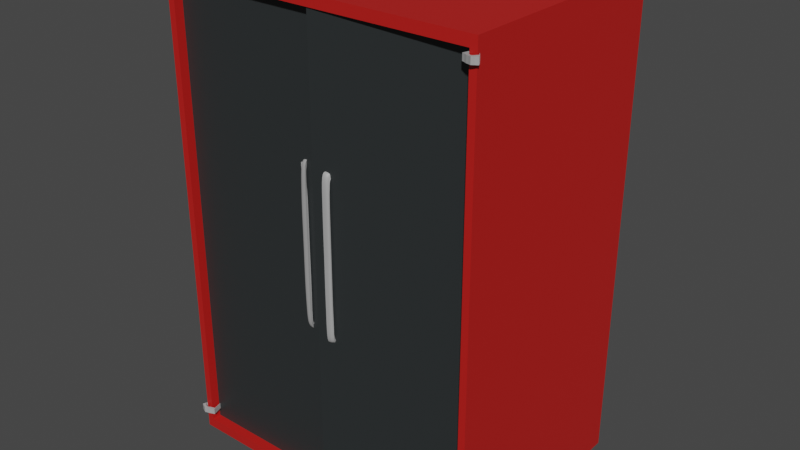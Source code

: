 # Source: Tool_Wall_Cabinet.blend  (saved by Blender 3.1.7; exported with 4.5.12 LTS)
import bpy
from mathutils import Matrix  # noqa: F401  (used for matrix-valued properties, if any)

bpy.ops.wm.read_factory_settings(use_empty=True)
scene = bpy.context.scene
scene.name = 'Scene'

# ---- collections
col_collection = bpy.data.collections.new('Collection'); scene.collection.children.link(col_collection)

# ---- materials (node trees are filled in below, after node groups)
mat_material_004 = bpy.data.materials.new('Material.004')
mat_material_004.use_transparent_shadow = False
mat_material_006 = bpy.data.materials.new('Material.006')
mat_material_006.use_transparent_shadow = False
mat_material_005 = bpy.data.materials.new('Material.005')
mat_material_005.use_transparent_shadow = False

# ---- material node trees
mat_material_004.use_nodes = True; mat_material_004.node_tree.nodes.clear()
_N = mat_material_004.node_tree.nodes; _L = mat_material_004.node_tree.links
n0 = _N.new('ShaderNodeBsdfPrincipled'); n0.name = 'Principled BSDF'; n0.location = (10, 300)
n0.distribution = 'GGX'
n0.subsurface_method = 'RANDOM_WALK_SKIN'
n0.inputs[0].default_value = (0.5149, 0.01161, 0.009134, 1.0)
n0.inputs[3].default_value = 1.45
n0.inputs[27].default_value = (0.0, 0.0, 0.0, 1.0)
n0.inputs[28].default_value = 1.0
n1 = _N.new('ShaderNodeOutputMaterial'); n1.name = 'Material Output'; n1.location = (300, 300)
_L.new(n0.outputs[0], n1.inputs[0])
n1.is_active_output = True
mat_material_006.use_nodes = True; mat_material_006.node_tree.nodes.clear()
_N = mat_material_006.node_tree.nodes; _L = mat_material_006.node_tree.links
n0 = _N.new('ShaderNodeBsdfPrincipled'); n0.name = 'Principled BSDF'; n0.location = (10, 300)
n0.distribution = 'GGX'
n0.subsurface_method = 'RANDOM_WALK_SKIN'
n0.inputs[0].default_value = (0.02416, 0.02843, 0.02956, 1.0)
n0.inputs[3].default_value = 1.45
n0.inputs[27].default_value = (0.0, 0.0, 0.0, 1.0)
n0.inputs[28].default_value = 1.0
n1 = _N.new('ShaderNodeOutputMaterial'); n1.name = 'Material Output'; n1.location = (300, 300)
_L.new(n0.outputs[0], n1.inputs[0])
n1.is_active_output = True
mat_material_005.use_nodes = True; mat_material_005.node_tree.nodes.clear()
_N = mat_material_005.node_tree.nodes; _L = mat_material_005.node_tree.links
n0 = _N.new('ShaderNodeBsdfPrincipled'); n0.name = 'Principled BSDF'; n0.location = (10, 300)
n0.distribution = 'GGX'
n0.subsurface_method = 'RANDOM_WALK_SKIN'
n0.inputs[0].default_value = (0.3864, 0.3864, 0.3864, 1.0)
n0.inputs[3].default_value = 1.45
n0.inputs[27].default_value = (0.0, 0.0, 0.0, 1.0)
n0.inputs[28].default_value = 1.0
n1 = _N.new('ShaderNodeOutputMaterial'); n1.name = 'Material Output'; n1.location = (300, 300)
_L.new(n0.outputs[0], n1.inputs[0])
n1.is_active_output = True

# ---- world
world_world = bpy.data.worlds.new('World'); scene.world = world_world
world_world.use_nodes = True; world_world.node_tree.nodes.clear()
_N = world_world.node_tree.nodes; _L = world_world.node_tree.links
n0 = _N.new('ShaderNodeOutputWorld'); n0.name = 'World Output'; n0.location = (300, 300)
n1 = _N.new('ShaderNodeBackground'); n1.name = 'Background'; n1.location = (10, 300)
n1.inputs[0].default_value = (0.05088, 0.05088, 0.05088, 1.0)
_L.new(n1.outputs[0], n0.inputs[0])
n0.is_active_output = True
world_world.color = (0.05088, 0.05088, 0.05088)
world_world.use_sun_shadow = False
world_world.sun_shadow_jitter_overblur = 0.0

# ---- meshes
me_plane_001 = bpy.data.meshes.new('Plane.001')
me_plane_001.from_pydata([(-1.0, -1.0, 0.0), (1.0, -1.0, 0.0), (-1.0, 1.0, 0.0), (1.0, 1.0, 0.0), (-1.0, 1.0, 2.427), (-1.0, -1.0, 2.427), (1.0, -1.0, 2.427), (1.0, 1.0, 2.427), (1.0, -1.0, 0.0), (1.0, 1.0, 0.0), (1.0, -1.0, 2.427), (1.0, 1.0, 2.427), (-0.9574, -1.0, 0.05167), (0.9574, -1.0, 0.05167), (-0.9574, -1.0, 2.375), (0.9574, -1.0, 2.375), (-0.9574, -0.9186, 0.05167), (0.9574, -0.9186, 0.05167), (-0.9574, -0.9186, 2.375), (0.9574, -0.9186, 2.375), (0.0, -1.0, 0.0), (0.0, 1.0, 0.0), (0.0, -1.0, 2.427), (0.0, 1.0, 2.427), (0.0, -1.0, 0.05167), (0.0, -1.0, 2.375), (0.0, -0.9186, 0.05167), (0.0, -0.9186, 2.375), (1.0, 1.0, 1.7), (1.0, -1.0, 1.7), (-1.0, -1.0, 1.7), (-1.0, 1.0, 1.7), (1.0, 1.0, 1.7), (1.0, -1.0, 1.7), (0.9574, -1.0, 1.7), (-0.9574, -1.0, 1.7), (0.9574, -0.9186, 1.7), (-0.9574, -0.9186, 1.7), (0.0, 1.0, 1.7), (1.0, -1.0, 0.85), (-1.0, 1.0, 0.85), (1.0, -1.0, 0.85), (0.9574, -1.0, 0.8758), (0.9574, -0.9186, 0.8758), (1.0, 1.0, 0.85), (-1.0, -1.0, 0.85), (1.0, 1.0, 0.85), (-0.9574, -1.0, 0.8758), (-0.9574, -0.9186, 0.8758), (0.0, 1.0, 0.85), (0.1183, -0.9186, 1.7), (0.08128, -0.9186, 1.7), (0.1183, -0.9186, 0.8758), (0.08085, -0.9186, 0.8758), (0.1183, -0.9186, 1.7), (0.08128, -0.9186, 1.7), (0.1183, -0.9186, 0.8758), (0.08085, -0.9186, 0.8758), (0.1183, -0.9186, 1.7), (0.08128, -0.9186, 1.7), (0.1183, -0.9186, 0.8758), (0.08085, -0.9186, 0.8758)], [], [(20, 21, 3, 1), (22, 6, 7, 23), (28, 7, 11, 32), (31, 30, 5, 4), (38, 31, 4, 23), (29, 6, 15, 34), (33, 32, 11, 10), (7, 6, 10, 11), (1, 3, 9, 8), (39, 1, 8, 41), (34, 15, 19, 36), (22, 5, 14, 25), (20, 1, 13, 24), (45, 0, 12, 47), (24, 13, 17, 26), (47, 12, 16, 48), (25, 14, 18, 27), (15, 25, 27, 19), (12, 24, 26, 16), (0, 20, 24, 12), (6, 22, 25, 15), (28, 38, 23, 7), (5, 22, 23, 4), (0, 2, 21, 20), (44, 49, 38, 28), (14, 35, 37, 18), (5, 30, 35, 14), (42, 34, 36, 43), (6, 29, 33, 10), (41, 46, 32, 33), (39, 29, 34, 42), (49, 40, 31, 38), (40, 45, 30, 31), (44, 28, 32, 46), (3, 44, 46, 9), (2, 0, 45, 40), (21, 2, 40, 49), (1, 39, 42, 13), (8, 9, 46, 41), (13, 42, 43, 17), (3, 21, 49, 44), (35, 47, 48, 37), (30, 45, 47, 35), (29, 39, 41, 33), (52, 50, 54, 56), (53, 51, 55, 57), (56, 54, 58, 60), (57, 55, 59, 61)])
_uv = me_plane_001.uv_layers.new(name='UVMap')
_uv.uv.foreach_set('vector', [0.5, 0.0, 0.5, 1.0, 1.0, 1.0, 1.0, 0.0, 0.5, 0.0, 1.0, 0.0, 1.0, 1.0, 0.5, 1.0, 1.0, 1.0, 1.0, 1.0, 1.0, 1.0, 1.0, 1.0, 0.0, 1.0, 0.0, 0.0, 0.0, 0.0, 0.0, 1.0, 0.5, 1.0, 0.0, 1.0, 0.0, 1.0, 0.5, 1.0, 1.0, 0.0, 1.0, 0.0, 1.0, 0.0, 1.0, 0.0, 1.0, 0.0, 1.0, 1.0, 1.0, 1.0, 1.0, 0.0, 1.0, 1.0, 1.0, 0.0, 1.0, 0.0, 1.0, 1.0, 1.0, 0.0, 1.0, 1.0, 1.0, 1.0, 1.0, 0.0, 1.0, 0.0, 1.0, 0.0, 1.0, 0.0, 1.0, 0.0, 1.0, 0.0, 1.0, 0.0, 1.0, 0.0, 1.0, 0.0, 0.5, 0.0, 0.0, 0.0, 0.0, 0.0, 0.5, 0.0, 0.5, 0.0, 1.0, 0.0, 1.0, 0.0, 0.5, 0.0, 0.0, 0.0, 0.0, 0.0, 0.0, 0.0, 0.0, 0.0, 0.5, 0.0, 1.0, 0.0, 1.0, 0.0, 0.5, 0.0, 0.0, 0.0, 0.0, 0.0, 0.0, 0.0, 0.0, 0.0, 0.5, 0.0, 0.0, 0.0, 0.0, 0.0, 0.5, 0.0, 1.0, 0.0, 0.5, 0.0, 0.5, 0.0, 1.0, 0.0, 0.0, 0.0, 0.5, 0.0, 0.5, 0.0, 0.0, 0.0, 0.0, 0.0, 0.5, 0.0, 0.5, 0.0, 0.0, 0.0, 1.0, 0.0, 0.5, 0.0, 0.5, 0.0, 1.0, 0.0, 1.0, 1.0, 0.5, 1.0, 0.5, 1.0, 1.0, 1.0, 0.0, 0.0, 0.5, 0.0, 0.5, 1.0, 0.0, 1.0, 0.0, 0.0, 0.0, 1.0, 0.5, 1.0, 0.5, 0.0, 1.0, 1.0, 0.5, 1.0, 0.5, 1.0, 1.0, 1.0, 0.0, 0.0, 0.0, 0.0, 0.0, 0.0, 0.0, 0.0, 0.0, 0.0, 0.0, 0.0, 0.0, 0.0, 0.0, 0.0, 1.0, 0.0, 1.0, 0.0, 1.0, 0.0, 1.0, 0.0, 1.0, 0.0, 1.0, 0.0, 1.0, 0.0, 1.0, 0.0, 1.0, 0.0, 1.0, 1.0, 1.0, 1.0, 1.0, 0.0, 1.0, 0.0, 1.0, 0.0, 1.0, 0.0, 1.0, 0.0, 0.5, 1.0, 0.0, 1.0, 0.0, 1.0, 0.5, 1.0, 0.0, 1.0, 0.0, 0.0, 0.0, 0.0, 0.0, 1.0, 1.0, 1.0, 1.0, 1.0, 1.0, 1.0, 1.0, 1.0, 1.0, 1.0, 1.0, 1.0, 1.0, 1.0, 1.0, 1.0, 0.0, 1.0, 0.0, 0.0, 0.0, 0.0, 0.0, 1.0, 0.5, 1.0, 0.0, 1.0, 0.0, 1.0, 0.5, 1.0, 1.0, 0.0, 1.0, 0.0, 1.0, 0.0, 1.0, 0.0, 1.0, 0.0, 1.0, 1.0, 1.0, 1.0, 1.0, 0.0, 1.0, 0.0, 1.0, 0.0, 1.0, 0.0, 1.0, 0.0, 1.0, 1.0, 0.5, 1.0, 0.5, 1.0, 1.0, 1.0, 0.0, 0.0, 0.0, 0.0, 0.0, 0.0, 0.0, 0.0, 0.0, 0.0, 0.0, 0.0, 0.0, 0.0, 0.0, 0.0, 1.0, 0.0, 1.0, 0.0, 1.0, 0.0, 1.0, 0.0, 0.5618, 0.0, 0.5618, 0.0, 0.5618, 0.0, 0.5618, 0.0, 0.5422, 0.0, 0.5425, 0.0, 0.5425, 0.0, 0.5422, 0.0, 0.5618, 0.0, 0.5618, 0.0, 0.5618, 0.0, 0.5618, 0.0, 0.5422, 0.0, 0.5425, 0.0, 0.5425, 0.0, 0.5422, 0.0])
me_plane_001.materials.append(mat_material_004)
me_plane_001.use_remesh_fix_poles = True
me_plane_001.use_remesh_preserve_attributes = False
me_plane_001.update()
me_plane_003 = bpy.data.meshes.new('Plane.003')
me_plane_003.from_pydata([], [], [])
_uv = me_plane_003.uv_layers.new(name='UVMap')
_uv.uv.foreach_set('vector', [])
me_plane_003.materials.append(mat_material_006)
me_plane_003.use_remesh_fix_poles = True
me_plane_003.use_remesh_preserve_attributes = False
me_plane_003.update()
me_plane_004 = bpy.data.meshes.new('Plane.004')
me_plane_004.from_pydata([(-0.02474, 0.02227, 0.4158), (-0.06178, 0.02227, 0.4158), (-0.02474, 0.02227, -0.4083), (-0.06222, 0.02227, -0.4083), (-0.02474, -0.02489, 0.4158), (-0.06178, -0.02489, 0.4158), (-0.02474, -0.02489, -0.4083), (-0.06222, -0.02489, -0.4083), (-0.06186, -0.02467, 0.2797), (-0.06193, -0.02735, 0.1439), (-0.062, -0.02513, 0.007327), (-0.06208, -0.02735, -0.1308), (-0.06215, -0.02467, -0.2698), (-0.02474, -0.02467, -0.2698), (-0.02474, -0.02735, -0.1308), (-0.02474, -0.02513, 0.007327), (-0.02474, -0.02735, 0.1439), (-0.02474, -0.02467, 0.2797), (-0.02474, -0.003478, 0.1439), (-0.02474, -0.004235, 0.007327), (-0.02474, 0.02223, 0.3942), (-0.02474, 0.02224, -0.3922), (-0.02474, -0.003478, -0.1308), (-0.02474, -0.004232, 0.2797), (-0.02474, -0.004233, -0.2698), (-0.02474, -0.004117, -0.3922), (-0.02474, -0.00509, 0.3942), (-0.02474, -0.003478, 0.1439), (-0.02474, -0.004235, 0.007327), (-0.02474, 0.02223, 0.3942), (-0.02474, 0.02224, -0.3922), (-0.02474, -0.003478, -0.1308), (-0.02474, -0.004232, 0.2797), (-0.02474, -0.004233, -0.2698), (-0.02474, -0.004117, -0.3922), (-0.02474, -0.00509, 0.3942), (-0.06178, 0.02227, 0.4158), (-0.06178, 0.02227, -0.4083), (-0.06178, -0.02489, 0.4158), (-0.06178, -0.02489, -0.4083), (-0.06178, -0.02467, -0.2698), (-0.06178, -0.02735, -0.1308), (-0.06178, -0.02513, 0.007327), (-0.06178, -0.02735, 0.1439), (-0.06178, -0.02467, 0.2797), (-0.06178, -0.003478, 0.1439), (-0.06178, -0.004235, 0.007327), (-0.06178, 0.02223, 0.3942), (-0.06178, 0.02224, -0.3922), (-0.06178, -0.003478, -0.1308), (-0.06178, -0.004232, 0.2797), (-0.06178, -0.004233, -0.2698), (-0.06178, -0.004117, -0.3922), (-0.06178, -0.00509, 0.3942)], [], [(12, 7, 6, 13), (3, 2, 6, 7), (0, 1, 5, 4), (2, 21, 25, 24, 13, 6), (5, 8, 17, 4), (8, 9, 16, 17), (9, 10, 15, 16), (10, 11, 14, 15), (11, 12, 13, 14), (19, 18, 16, 15), (23, 26, 20, 0, 4, 17), (18, 23, 17, 16), (24, 22, 14, 13), (22, 19, 15, 14), (22, 24, 33, 31), (26, 23, 32, 35), (21, 25, 34, 30), (18, 19, 28, 27), (19, 22, 31, 28), (23, 18, 27, 32), (20, 26, 35, 29), (25, 24, 33, 34), (37, 48, 52, 51, 40, 39), (46, 45, 43, 42), (50, 53, 47, 36, 38, 44), (45, 50, 44, 43), (51, 49, 41, 40), (49, 46, 42, 41), (35, 53, 47, 29), (32, 50, 53, 35), (27, 45, 50, 32), (28, 46, 45, 27), (31, 49, 46, 28), (33, 51, 49, 31), (34, 33, 51, 52), (30, 34, 52, 48), (48, 37, 2, 30), (47, 29, 0, 36)])
me_plane_004.polygons.foreach_set('use_smooth', [True] * 38)
_uv = me_plane_004.uv_layers.new(name='UVMap')
_uv.uv.foreach_set('vector', [0.5423, 0.0, 0.5422, 0.0, 0.5618, 0.0, 0.5618, 0.0, 0.5422, 0.0, 0.5618, 0.0, 0.5618, 0.0, 0.5422, 0.0, 0.5618, 0.0, 0.5425, 0.0, 0.5425, 0.0, 0.5618, 0.0, 0.5618, 0.0, 0.5618, 0.0, 0.5618, 0.0, 0.5618, 0.0, 0.5618, 0.0, 0.5618, 0.0, 0.5425, 0.0, 0.5424, 0.0, 0.5618, 0.0, 0.5618, 0.0, 0.5424, 0.0, 0.5424, 0.0, 0.5618, 0.0, 0.5618, 0.0, 0.5424, 0.0, 0.5423, 0.0, 0.5618, 0.0, 0.5618, 0.0, 0.5423, 0.0, 0.5423, 0.0, 0.5618, 0.0, 0.5618, 0.0, 0.5423, 0.0, 0.5423, 0.0, 0.5618, 0.0, 0.5618, 0.0, 0.5618, 0.0, 0.5618, 0.0, 0.5618, 0.0, 0.5618, 0.0, 0.5618, 0.0, 0.5618, 0.0, 0.5618, 0.0, 0.5618, 0.0, 0.5618, 0.0, 0.5618, 0.0, 0.5618, 0.0, 0.5618, 0.0, 0.5618, 0.0, 0.5618, 0.0, 0.5618, 0.0, 0.5618, 0.0, 0.5618, 0.0, 0.5618, 0.0, 0.5618, 0.0, 0.5618, 0.0, 0.5618, 0.0, 0.5618, 0.0, 0.5618, 0.0, 0.5618, 0.0, 0.5618, 0.0, 0.5618, 0.0, 0.5618, 0.0, 0.5618, 0.0, 0.5618, 0.0, 0.5618, 0.0, 0.5618, 0.0, 0.5618, 0.0, 0.5618, 0.0, 0.5618, 0.0, 0.5618, 0.0, 0.5618, 0.0, 0.5618, 0.0, 0.5618, 0.0, 0.5618, 0.0, 0.5618, 0.0, 0.5618, 0.0, 0.5618, 0.0, 0.5618, 0.0, 0.5618, 0.0, 0.5618, 0.0, 0.5618, 0.0, 0.5618, 0.0, 0.5618, 0.0, 0.5618, 0.0, 0.5618, 0.0, 0.5618, 0.0, 0.5618, 0.0, 0.5618, 0.0, 0.5618, 0.0, 0.5618, 0.0, 0.5618, 0.0, 0.5618, 0.0, 0.5618, 0.0, 0.5618, 0.0, 0.5618, 0.0, 0.5618, 0.0, 0.5618, 0.0, 0.5618, 0.0, 0.5618, 0.0, 0.5618, 0.0, 0.5618, 0.0, 0.5618, 0.0, 0.5618, 0.0, 0.5618, 0.0, 0.5618, 0.0, 0.5618, 0.0, 0.5618, 0.0, 0.5618, 0.0, 0.5618, 0.0, 0.5618, 0.0, 0.5618, 0.0, 0.5618, 0.0, 0.5618, 0.0, 0.5618, 0.0, 0.5618, 0.0, 0.5618, 0.0, 0.5618, 0.0, 0.5618, 0.0, 0.5618, 0.0, 0.5618, 0.0, 0.5618, 0.0, 0.5618, 0.0, 0.5618, 0.0, 0.5618, 0.0, 0.5618, 0.0, 0.5618, 0.0, 0.5618, 0.0, 0.5618, 0.0, 0.5618, 0.0, 0.5618, 0.0, 0.5618, 0.0, 0.5618, 0.0, 0.5618, 0.0, 0.5618, 0.0, 0.5618, 0.0, 0.5618, 0.0, 0.5618, 0.0, 0.5618, 0.0, 0.5618, 0.0, 0.5618, 0.0, 0.5618, 0.0, 0.5618, 0.0, 0.5618, 0.0, 0.5618, 0.0, 0.5618, 0.0, 0.5618, 0.0, 0.5618, 0.0, 0.5618, 0.0, 0.5618, 0.0, 0.5618, 0.0, 0.5618, 0.0, 0.0, 0.0, 0.5618, 0.0, 0.5618, 0.0, 0.5618, 0.0, 0.0, 0.0, 0.5618, 0.0])
me_plane_004.materials.append(mat_material_005)
me_plane_004.use_remesh_fix_poles = True
me_plane_004.use_remesh_preserve_attributes = False
me_plane_004.update()
me_plane_006 = bpy.data.meshes.new('Plane.006')
me_plane_006.from_pydata([(-1.075, 3.604, 0.05167), (-1.075, 3.604, 2.375), (-0.1174, 3.604, 0.05167), (-0.1174, 3.604, 2.375), (-1.075, 3.604, 1.7), (-0.1174, 3.604, 1.7), (-1.075, 3.604, 0.8758), (-0.1174, 3.604, 0.8758), (-0.1987, 3.604, 1.7), (-0.2393, 3.604, 1.7), (-0.1956, 3.604, 0.8758), (-0.2393, 3.604, 0.8758), (-1.075, 3.624, 1.7), (-1.075, 3.624, 2.375), (-1.075, 3.624, 0.05167), (-0.1174, 3.624, 0.05167), (-0.1174, 3.624, 2.375), (-0.1174, 3.624, 1.7), (-1.075, 3.624, 0.8758), (-0.1174, 3.624, 0.8758), (-0.2393, 3.624, 1.7), (-0.2393, 3.624, 0.8758), (-0.1987, 3.624, 1.7), (-0.1956, 3.624, 0.8758)], [], [(4, 1, 3, 5, 8, 9), (6, 4, 9, 11), (0, 6, 11, 10, 7, 2), (8, 5, 7, 10), (9, 8, 10, 11), (12, 20, 22, 17, 16, 13), (18, 21, 20, 12), (14, 15, 19, 23, 21, 18), (22, 23, 19, 17), (20, 21, 23, 22), (2, 7, 19, 15), (4, 6, 18, 12), (3, 1, 13, 16), (1, 4, 12, 13), (6, 0, 14, 18), (7, 5, 17, 19), (5, 3, 16, 17), (0, 2, 15, 14)])
_uv = me_plane_006.uv_layers.new(name='UVMap')
_uv.uv.foreach_set('vector', [0.0, 0.0, 0.0, 0.0, 0.5, 0.0, 0.5, 0.0, 0.4575, 0.0, 0.4363, 0.0, 0.0, 0.0, 0.0, 0.0, 0.4363, 0.0, 0.4363, 0.0, 0.0, 0.0, 0.0, 0.0, 0.4363, 0.0, 0.4592, 0.0, 0.5, 0.0, 0.5, 0.0, 0.4575, 0.0, 0.5, 0.0, 0.5, 0.0, 0.4592, 0.0, 0.4363, 0.0, 0.4575, 0.0, 0.4592, 0.0, 0.4363, 0.0, 0.0, 0.0, 0.4363, 0.0, 0.4575, 0.0, 0.5, 0.0, 0.5, 0.0, 0.0, 0.0, 0.0, 0.0, 0.4363, 0.0, 0.4363, 0.0, 0.0, 0.0, 0.0, 0.0, 0.5, 0.0, 0.5, 0.0, 0.4592, 0.0, 0.4363, 0.0, 0.0, 0.0, 0.4575, 0.0, 0.4592, 0.0, 0.5, 0.0, 0.5, 0.0, 0.4363, 0.0, 0.4363, 0.0, 0.4592, 0.0, 0.4575, 0.0, 0.5, 0.0, 0.5, 0.0, 0.5, 0.0, 0.5, 0.0, 0.0, 0.0, 0.0, 0.0, 0.0, 0.0, 0.0, 0.0, 0.5, 0.0, 0.0, 0.0, 0.0, 0.0, 0.5, 0.0, 0.0, 0.0, 0.0, 0.0, 0.0, 0.0, 0.0, 0.0, 0.0, 0.0, 0.0, 0.0, 0.0, 0.0, 0.0, 0.0, 0.5, 0.0, 0.5, 0.0, 0.5, 0.0, 0.5, 0.0, 0.5, 0.0, 0.5, 0.0, 0.5, 0.0, 0.5, 0.0, 0.0, 0.0, 0.5, 0.0, 0.5, 0.0, 0.0, 0.0])
me_plane_006.materials.append(mat_material_006)
me_plane_006.use_remesh_fix_poles = True
me_plane_006.use_remesh_preserve_attributes = False
me_plane_006.update()
me_plane_007 = bpy.data.meshes.new('Plane.007')
me_plane_007.from_pydata([(0.8143, 0.02227, -1.233), (0.8143, 0.02227, 1.091), (-0.1431, 0.02227, -1.233), (-0.1431, 0.02227, 1.091), (0.8143, 0.02227, 0.4158), (-0.1431, 0.02227, 0.4158), (0.8143, 0.02227, -0.4083), (-0.1431, 0.02227, -0.4083), (-0.02474, 0.02227, 0.4158), (-0.06178, 0.02227, 0.4158), (-0.02474, 0.02227, -0.4083), (-0.06222, 0.02227, -0.4083), (-0.02474, 0.02227, 0.4158), (-0.06178, 0.02227, 0.4158), (-0.02474, 0.02227, -0.4083), (-0.06222, 0.02227, -0.4083), (-0.1423, 0.04221, -1.233), (0.8151, 0.04221, -1.233), (-0.1423, 0.04221, 1.091), (0.8151, 0.04221, 1.091), (0.8151, 0.04221, -0.4083), (-0.1423, 0.04221, 0.4158), (0.8151, 0.04221, 0.4158), (-0.1423, 0.04221, -0.4083), (-0.061, 0.04221, 0.4158), (-0.06144, 0.04221, -0.4083), (-0.02396, 0.04221, 0.4158), (-0.02396, 0.04221, -0.4083), (-0.061, 0.04221, 0.4158), (-0.06144, 0.04221, -0.4083), (-0.02396, 0.04221, -0.4083), (-0.02396, 0.04221, 0.4158)], [], [(5, 3, 1, 4, 8, 9), (7, 5, 9, 11), (2, 7, 11, 10, 6, 0), (8, 4, 6, 10), (13, 15, 14, 12), (21, 24, 26, 22, 19, 18), (23, 25, 24, 21), (16, 17, 20, 27, 25, 23), (26, 27, 20, 22), (28, 31, 30, 29), (6, 4, 22, 20), (2, 0, 17, 16), (8, 10, 27, 26), (7, 2, 16, 23), (1, 3, 18, 19), (15, 13, 28, 29), (0, 6, 20, 17), (12, 14, 30, 31), (3, 5, 21, 18), (13, 12, 31, 28), (9, 8, 26, 24), (4, 1, 19, 22), (14, 15, 29, 30), (5, 7, 23, 21), (10, 11, 25, 27), (11, 9, 24, 25)])
_uv = me_plane_007.uv_layers.new(name='UVMap')
_uv.uv.foreach_set('vector', [0.5, 0.0, 0.5, 0.0, 1.0, 0.0, 1.0, 0.0, 0.5618, 0.0, 0.5425, 0.0, 0.5, 0.0, 0.5, 0.0, 0.5425, 0.0, 0.5422, 0.0, 0.5, 0.0, 0.5, 0.0, 0.5422, 0.0, 0.5618, 0.0, 1.0, 0.0, 1.0, 0.0, 0.5618, 0.0, 1.0, 0.0, 1.0, 0.0, 0.5618, 0.0, 0.5425, 0.0, 0.5422, 0.0, 0.5618, 0.0, 0.5618, 0.0, 0.5, 0.0, 0.5425, 0.0, 0.5618, 0.0, 1.0, 0.0, 1.0, 0.0, 0.5, 0.0, 0.5, 0.0, 0.5422, 0.0, 0.5425, 0.0, 0.5, 0.0, 0.5, 0.0, 1.0, 0.0, 1.0, 0.0, 0.5618, 0.0, 0.5422, 0.0, 0.5, 0.0, 0.5618, 0.0, 0.5618, 0.0, 1.0, 0.0, 1.0, 0.0, 0.5425, 0.0, 0.5618, 0.0, 0.5618, 0.0, 0.5422, 0.0, 1.0, 0.0, 1.0, 0.0, 1.0, 0.0, 1.0, 0.0, 0.5, 0.0, 1.0, 0.0, 1.0, 0.0, 0.5, 0.0, 0.5618, 0.0, 0.5618, 0.0, 0.5618, 0.0, 0.5618, 0.0, 0.5, 0.0, 0.5, 0.0, 0.5, 0.0, 0.5, 0.0, 1.0, 0.0, 0.5, 0.0, 0.5, 0.0, 1.0, 0.0, 0.5422, 0.0, 0.5425, 0.0, 0.5425, 0.0, 0.5422, 0.0, 1.0, 0.0, 1.0, 0.0, 1.0, 0.0, 1.0, 0.0, 0.5618, 0.0, 0.5618, 0.0, 0.5618, 0.0, 0.5618, 0.0, 0.5, 0.0, 0.5, 0.0, 0.5, 0.0, 0.5, 0.0, 0.5425, 0.0, 0.5618, 0.0, 0.5618, 0.0, 0.5425, 0.0, 0.5425, 0.0, 0.5618, 0.0, 0.5618, 0.0, 0.5425, 0.0, 1.0, 0.0, 1.0, 0.0, 1.0, 0.0, 1.0, 0.0, 0.5618, 0.0, 0.5422, 0.0, 0.5422, 0.0, 0.5618, 0.0, 0.5, 0.0, 0.5, 0.0, 0.5, 0.0, 0.5, 0.0, 0.5618, 0.0, 0.5422, 0.0, 0.5422, 0.0, 0.5618, 0.0, 0.5422, 0.0, 0.5425, 0.0, 0.5425, 0.0, 0.5422, 0.0])
me_plane_007.materials.append(mat_material_006)
me_plane_007.use_remesh_fix_poles = True
me_plane_007.use_remesh_preserve_attributes = False
me_plane_007.update()
me_plane_008 = bpy.data.meshes.new('Plane.008')
me_plane_008.from_pydata([(0.01856, 0.02887, 0.4114), (-0.01848, 0.02887, 0.4114), (0.01856, 0.02887, -0.4128), (-0.01892, 0.02887, -0.4128), (0.01856, -0.01829, 0.4114), (-0.01848, -0.01829, 0.4114), (0.01856, -0.01829, -0.4128), (-0.01892, -0.01829, -0.4128), (-0.01856, -0.01807, 0.2753), (-0.01863, -0.02075, 0.1395), (-0.0187, -0.01853, 0.002905), (-0.01878, -0.02075, -0.1352), (-0.01885, -0.01807, -0.2742), (0.01856, -0.01807, -0.2742), (0.01856, -0.02075, -0.1352), (0.01856, -0.01853, 0.002905), (0.01856, -0.02075, 0.1395), (0.01856, -0.01807, 0.2753), (0.01856, 0.003121, 0.1395), (0.01856, 0.002364, 0.002905), (0.01856, 0.02883, 0.3898), (0.01856, 0.02884, -0.3967), (0.01856, 0.003121, -0.1352), (0.01856, 0.002367, 0.2753), (0.01856, 0.002365, -0.2742), (0.01856, 0.002482, -0.3966), (0.01856, 0.001508, 0.3898), (0.01856, 0.003121, 0.1395), (0.01856, 0.002364, 0.002905), (0.01856, 0.02883, 0.3898), (0.01856, 0.02884, -0.3967), (0.01856, 0.003121, -0.1352), (0.01856, 0.002367, 0.2753), (0.01856, 0.002365, -0.2742), (0.01856, 0.002482, -0.3966), (0.01856, 0.001508, 0.3898), (-0.01848, 0.02887, 0.4114), (-0.01848, 0.02887, -0.4128), (-0.01848, -0.01829, 0.4114), (-0.01848, -0.01829, -0.4128), (-0.01848, -0.01807, -0.2742), (-0.01848, -0.02075, -0.1352), (-0.01848, -0.01853, 0.002905), (-0.01848, -0.02075, 0.1395), (-0.01848, -0.01807, 0.2753), (-0.01848, 0.003121, 0.1395), (-0.01848, 0.002364, 0.002905), (-0.01848, 0.02883, 0.3898), (-0.01848, 0.02884, -0.3967), (-0.01848, 0.003121, -0.1352), (-0.01848, 0.002367, 0.2753), (-0.01848, 0.002365, -0.2742), (-0.01848, 0.002482, -0.3966), (-0.01848, 0.001508, 0.3898)], [], [(12, 7, 6, 13), (3, 2, 6, 7), (0, 1, 5, 4), (2, 21, 25, 24, 13, 6), (5, 8, 17, 4), (8, 9, 16, 17), (9, 10, 15, 16), (10, 11, 14, 15), (11, 12, 13, 14), (19, 18, 16, 15), (23, 26, 20, 0, 4, 17), (18, 23, 17, 16), (24, 22, 14, 13), (22, 19, 15, 14), (22, 24, 33, 31), (26, 23, 32, 35), (21, 25, 34, 30), (18, 19, 28, 27), (19, 22, 31, 28), (23, 18, 27, 32), (20, 26, 35, 29), (25, 24, 33, 34), (37, 48, 52, 51, 40, 39), (46, 45, 43, 42), (50, 53, 47, 36, 38, 44), (45, 50, 44, 43), (51, 49, 41, 40), (49, 46, 42, 41), (35, 53, 47, 29), (32, 50, 53, 35), (27, 45, 50, 32), (28, 46, 45, 27), (31, 49, 46, 28), (33, 51, 49, 31), (34, 33, 51, 52), (30, 34, 52, 48), (48, 37, 2, 30), (47, 29, 0, 36)])
me_plane_008.polygons.foreach_set('use_smooth', [True] * 38)
_uv = me_plane_008.uv_layers.new(name='UVMap')
_uv.uv.foreach_set('vector', [0.5423, 0.0, 0.5422, 0.0, 0.5618, 0.0, 0.5618, 0.0, 0.5422, 0.0, 0.5618, 0.0, 0.5618, 0.0, 0.5422, 0.0, 0.5618, 0.0, 0.5425, 0.0, 0.5425, 0.0, 0.5618, 0.0, 0.5618, 0.0, 0.5618, 0.0, 0.5618, 0.0, 0.5618, 0.0, 0.5618, 0.0, 0.5618, 0.0, 0.5425, 0.0, 0.5424, 0.0, 0.5618, 0.0, 0.5618, 0.0, 0.5424, 0.0, 0.5424, 0.0, 0.5618, 0.0, 0.5618, 0.0, 0.5424, 0.0, 0.5423, 0.0, 0.5618, 0.0, 0.5618, 0.0, 0.5423, 0.0, 0.5423, 0.0, 0.5618, 0.0, 0.5618, 0.0, 0.5423, 0.0, 0.5423, 0.0, 0.5618, 0.0, 0.5618, 0.0, 0.5618, 0.0, 0.5618, 0.0, 0.5618, 0.0, 0.5618, 0.0, 0.5618, 0.0, 0.5618, 0.0, 0.5618, 0.0, 0.5618, 0.0, 0.5618, 0.0, 0.5618, 0.0, 0.5618, 0.0, 0.5618, 0.0, 0.5618, 0.0, 0.5618, 0.0, 0.5618, 0.0, 0.5618, 0.0, 0.5618, 0.0, 0.5618, 0.0, 0.5618, 0.0, 0.5618, 0.0, 0.5618, 0.0, 0.5618, 0.0, 0.5618, 0.0, 0.5618, 0.0, 0.5618, 0.0, 0.5618, 0.0, 0.5618, 0.0, 0.5618, 0.0, 0.5618, 0.0, 0.5618, 0.0, 0.5618, 0.0, 0.5618, 0.0, 0.5618, 0.0, 0.5618, 0.0, 0.5618, 0.0, 0.5618, 0.0, 0.5618, 0.0, 0.5618, 0.0, 0.5618, 0.0, 0.5618, 0.0, 0.5618, 0.0, 0.5618, 0.0, 0.5618, 0.0, 0.5618, 0.0, 0.5618, 0.0, 0.5618, 0.0, 0.5618, 0.0, 0.5618, 0.0, 0.5618, 0.0, 0.5618, 0.0, 0.5618, 0.0, 0.5618, 0.0, 0.5618, 0.0, 0.5618, 0.0, 0.5618, 0.0, 0.5618, 0.0, 0.5618, 0.0, 0.5618, 0.0, 0.5618, 0.0, 0.5618, 0.0, 0.5618, 0.0, 0.5618, 0.0, 0.5618, 0.0, 0.5618, 0.0, 0.5618, 0.0, 0.5618, 0.0, 0.5618, 0.0, 0.5618, 0.0, 0.5618, 0.0, 0.5618, 0.0, 0.5618, 0.0, 0.5618, 0.0, 0.5618, 0.0, 0.5618, 0.0, 0.5618, 0.0, 0.5618, 0.0, 0.5618, 0.0, 0.5618, 0.0, 0.5618, 0.0, 0.5618, 0.0, 0.5618, 0.0, 0.5618, 0.0, 0.5618, 0.0, 0.5618, 0.0, 0.5618, 0.0, 0.5618, 0.0, 0.5618, 0.0, 0.5618, 0.0, 0.5618, 0.0, 0.5618, 0.0, 0.5618, 0.0, 0.5618, 0.0, 0.5618, 0.0, 0.5618, 0.0, 0.5618, 0.0, 0.5618, 0.0, 0.5618, 0.0, 0.5618, 0.0, 0.5618, 0.0, 0.5618, 0.0, 0.5618, 0.0, 0.5618, 0.0, 0.5618, 0.0, 0.5618, 0.0, 0.5618, 0.0, 0.5618, 0.0, 0.5618, 0.0, 0.5618, 0.0, 0.5618, 0.0, 0.5618, 0.0, 0.5618, 0.0, 0.5618, 0.0, 0.5618, 0.0, 0.5618, 0.0, 0.5618, 0.0, 0.5618, 0.0, 0.0, 0.0, 0.5618, 0.0, 0.5618, 0.0, 0.5618, 0.0, 0.0, 0.0, 0.5618, 0.0])
me_plane_008.materials.append(mat_material_005)
me_plane_008.use_remesh_fix_poles = True
me_plane_008.use_remesh_preserve_attributes = False
me_plane_008.update()
me_plane_009 = bpy.data.meshes.new('Plane.009')
me_plane_009.from_pydata([(0.01832, 0.09225, 0.2238), (-0.01846, 0.02586, 0.3142), (0.01154, 0.02318, -0.1726), (-0.02594, 0.02302, -0.1717), (0.01856, -0.01829, 0.4117), (-0.01848, -0.01829, 0.4111), (0.01486, -0.03365, -0.3772), (-0.02262, -0.03369, -0.3764), (-0.01852, -0.0266, 0.2839), (-0.01857, -0.03696, 0.1616), (-0.01904, -0.04428, 0.03471), (-0.02037, -0.05335, -0.09292), (-0.02205, -0.0454, -0.2376), (0.01537, -0.04541, -0.2385), (0.01699, -0.05343, -0.09369), (0.01823, -0.04436, 0.03458), (0.01862, -0.03696, 0.1622), (0.01859, -0.0266, 0.2845), (0.01862, -0.01458, 0.1137), (0.0176, -0.02811, 0.02118), (0.01859, 0.02453, 0.2947), (0.01155, 0.02096, -0.1615), (0.01547, -0.03272, -0.07779), (0.0186, -0.007462, 0.2411), (0.01354, -0.02152, -0.1923), (0.01279, -0.005004, -0.2878), (0.01857, -0.001227, 0.3492), (0.01862, -0.01458, 0.1137), (0.0176, -0.02811, 0.02118), (0.01832, 0.0912, 0.2031), (0.01155, 0.02096, -0.1615), (0.01547, -0.03272, -0.07779), (0.0186, -0.007462, 0.2411), (0.01354, -0.02152, -0.1923), (0.01279, -0.005004, -0.2878), (0.01857, -0.001227, 0.3492), (-0.01872, 0.09225, 0.2233), (-0.0255, 0.02302, -0.1717), (-0.01848, -0.01829, 0.4111), (-0.02219, -0.03369, -0.3764), (-0.02169, -0.0454, -0.2376), (-0.02008, -0.05335, -0.09291), (-0.01882, -0.04428, 0.03471), (-0.01842, -0.03696, 0.1616), (-0.01845, -0.0266, 0.2839), (-0.01842, -0.01456, 0.1132), (-0.01947, -0.02801, 0.02164), (-0.01872, 0.09121, 0.2026), (-0.0255, 0.02081, -0.1605), (-0.02159, -0.03267, -0.07681), (-0.01844, -0.007461, 0.2405), (-0.02351, -0.02157, -0.1913), (-0.02425, -0.005121, -0.2868), (-0.01847, -0.001227, 0.3485)], [], [(12, 7, 6, 13), (3, 2, 6, 7), (0, 1, 5, 4), (2, 21, 25, 24, 13, 6), (5, 8, 17, 4), (8, 9, 16, 17), (9, 10, 15, 16), (10, 11, 14, 15), (11, 12, 13, 14), (19, 18, 16, 15), (23, 26, 20, 0, 4, 17), (18, 23, 17, 16), (24, 22, 14, 13), (22, 19, 15, 14), (22, 24, 33, 31), (26, 23, 32, 35), (21, 25, 34, 30), (18, 19, 28, 27), (19, 22, 31, 28), (23, 18, 27, 32), (20, 26, 35, 29), (25, 24, 33, 34), (37, 48, 52, 51, 40, 39), (46, 45, 43, 42), (50, 53, 47, 36, 38, 44), (45, 50, 44, 43), (51, 49, 41, 40), (49, 46, 42, 41), (35, 53, 47, 29), (32, 50, 53, 35), (27, 45, 50, 32), (28, 46, 45, 27), (31, 49, 46, 28), (33, 51, 49, 31), (34, 33, 51, 52), (30, 34, 52, 48), (48, 37, 2, 30), (47, 29, 0, 36), (1, 0, 36)])
_uv = me_plane_009.uv_layers.new(name='UVMap')
_uv.uv.foreach_set('vector', [0.5423, 0.0, 0.5422, 0.0, 0.5618, 0.0, 0.5618, 0.0, 0.5422, 0.0, 0.5618, 0.0, 0.5618, 0.0, 0.5422, 0.0, 0.5618, 0.0, 0.5425, 0.0, 0.5425, 0.0, 0.5618, 0.0, 0.5618, 0.0, 0.5618, 0.0, 0.5618, 0.0, 0.5618, 0.0, 0.5618, 0.0, 0.5618, 0.0, 0.5425, 0.0, 0.5424, 0.0, 0.5618, 0.0, 0.5618, 0.0, 0.5424, 0.0, 0.5424, 0.0, 0.5618, 0.0, 0.5618, 0.0, 0.5424, 0.0, 0.5423, 0.0, 0.5618, 0.0, 0.5618, 0.0, 0.5423, 0.0, 0.5423, 0.0, 0.5618, 0.0, 0.5618, 0.0, 0.5423, 0.0, 0.5423, 0.0, 0.5618, 0.0, 0.5618, 0.0, 0.5618, 0.0, 0.5618, 0.0, 0.5618, 0.0, 0.5618, 0.0, 0.5618, 0.0, 0.5618, 0.0, 0.5618, 0.0, 0.5618, 0.0, 0.5618, 0.0, 0.5618, 0.0, 0.5618, 0.0, 0.5618, 0.0, 0.5618, 0.0, 0.5618, 0.0, 0.5618, 0.0, 0.5618, 0.0, 0.5618, 0.0, 0.5618, 0.0, 0.5618, 0.0, 0.5618, 0.0, 0.5618, 0.0, 0.5618, 0.0, 0.5618, 0.0, 0.5618, 0.0, 0.5618, 0.0, 0.5618, 0.0, 0.5618, 0.0, 0.5618, 0.0, 0.5618, 0.0, 0.5618, 0.0, 0.5618, 0.0, 0.5618, 0.0, 0.5618, 0.0, 0.5618, 0.0, 0.5618, 0.0, 0.5618, 0.0, 0.5618, 0.0, 0.5618, 0.0, 0.5618, 0.0, 0.5618, 0.0, 0.5618, 0.0, 0.5618, 0.0, 0.5618, 0.0, 0.5618, 0.0, 0.5618, 0.0, 0.5618, 0.0, 0.5618, 0.0, 0.5618, 0.0, 0.5618, 0.0, 0.5618, 0.0, 0.5618, 0.0, 0.5618, 0.0, 0.5618, 0.0, 0.5618, 0.0, 0.5618, 0.0, 0.5618, 0.0, 0.5618, 0.0, 0.5618, 0.0, 0.5618, 0.0, 0.5618, 0.0, 0.5618, 0.0, 0.5618, 0.0, 0.5618, 0.0, 0.5618, 0.0, 0.5618, 0.0, 0.5618, 0.0, 0.5618, 0.0, 0.5618, 0.0, 0.5618, 0.0, 0.5618, 0.0, 0.5618, 0.0, 0.5618, 0.0, 0.5618, 0.0, 0.5618, 0.0, 0.5618, 0.0, 0.5618, 0.0, 0.5618, 0.0, 0.5618, 0.0, 0.5618, 0.0, 0.5618, 0.0, 0.5618, 0.0, 0.5618, 0.0, 0.5618, 0.0, 0.5618, 0.0, 0.5618, 0.0, 0.5618, 0.0, 0.5618, 0.0, 0.5618, 0.0, 0.5618, 0.0, 0.5618, 0.0, 0.5618, 0.0, 0.5618, 0.0, 0.5618, 0.0, 0.5618, 0.0, 0.5618, 0.0, 0.5618, 0.0, 0.5618, 0.0, 0.5618, 0.0, 0.5618, 0.0, 0.5618, 0.0, 0.5618, 0.0, 0.5618, 0.0, 0.5618, 0.0, 0.5618, 0.0, 0.5618, 0.0, 0.5618, 0.0, 0.5618, 0.0, 0.5618, 0.0, 0.5618, 0.0, 0.5618, 0.0, 0.5618, 0.0, 0.5618, 0.0, 0.5618, 0.0, 0.5618, 0.0, 0.5618, 0.0, 0.5618, 0.0, 0.0, 0.0, 0.5618, 0.0, 0.5618, 0.0, 0.5618, 0.0, 0.0, 0.0, 0.5618, 0.0, 0.5425, 0.0, 0.0, 0.0, 0.5618, 0.0])
me_plane_009.materials.append(mat_material_005)
me_plane_009.use_remesh_fix_poles = True
me_plane_009.use_remesh_preserve_attributes = False
me_plane_009.update()
me_plane_010 = bpy.data.meshes.new('Plane.010')
me_plane_010.from_pydata([(0.01832, 0.09225, 0.2238), (-0.01846, 0.02586, 0.3142), (0.01154, 0.02318, -0.1726), (-0.02594, 0.02302, -0.1717), (0.01856, -0.01829, 0.4117), (-0.01848, -0.01829, 0.4111), (0.01486, -0.03365, -0.3772), (-0.02262, -0.03369, -0.3764), (-0.01852, -0.0266, 0.2839), (-0.01857, -0.03696, 0.1616), (-0.01904, -0.04428, 0.03471), (-0.02037, -0.05335, -0.09292), (-0.02205, -0.0454, -0.2376), (0.01537, -0.04541, -0.2385), (0.01699, -0.05343, -0.09369), (0.01823, -0.04436, 0.03458), (0.01862, -0.03696, 0.1622), (0.01859, -0.0266, 0.2845), (0.01862, -0.01458, 0.1137), (0.0176, -0.02811, 0.02118), (0.01859, 0.02453, 0.2947), (0.01155, 0.02096, -0.1615), (0.01547, -0.03272, -0.07779), (0.0186, -0.007462, 0.2411), (0.01354, -0.02152, -0.1923), (0.01279, -0.005004, -0.2878), (0.01857, -0.001227, 0.3492), (0.01862, -0.01458, 0.1137), (0.0176, -0.02811, 0.02118), (0.01832, 0.0912, 0.2031), (0.01155, 0.02096, -0.1615), (0.01547, -0.03272, -0.07779), (0.0186, -0.007462, 0.2411), (0.01354, -0.02152, -0.1923), (0.01279, -0.005004, -0.2878), (0.01857, -0.001227, 0.3492), (-0.01872, 0.09225, 0.2233), (-0.0255, 0.02302, -0.1717), (-0.01848, -0.01829, 0.4111), (-0.02219, -0.03369, -0.3764), (-0.02169, -0.0454, -0.2376), (-0.02008, -0.05335, -0.09291), (-0.01882, -0.04428, 0.03471), (-0.01842, -0.03696, 0.1616), (-0.01845, -0.0266, 0.2839), (-0.01842, -0.01456, 0.1132), (-0.01947, -0.02801, 0.02164), (-0.01872, 0.09121, 0.2026), (-0.0255, 0.02081, -0.1605), (-0.02159, -0.03267, -0.07681), (-0.01844, -0.007461, 0.2405), (-0.02351, -0.02157, -0.1913), (-0.02425, -0.005121, -0.2868), (-0.01847, -0.001227, 0.3485)], [], [(12, 7, 6, 13), (3, 2, 6, 7), (0, 1, 5, 4), (2, 21, 25, 24, 13, 6), (5, 8, 17, 4), (8, 9, 16, 17), (9, 10, 15, 16), (10, 11, 14, 15), (11, 12, 13, 14), (19, 18, 16, 15), (23, 26, 20, 0, 4, 17), (18, 23, 17, 16), (24, 22, 14, 13), (22, 19, 15, 14), (22, 24, 33, 31), (26, 23, 32, 35), (21, 25, 34, 30), (18, 19, 28, 27), (19, 22, 31, 28), (23, 18, 27, 32), (20, 26, 35, 29), (25, 24, 33, 34), (37, 48, 52, 51, 40, 39), (46, 45, 43, 42), (50, 53, 47, 36, 38, 44), (45, 50, 44, 43), (51, 49, 41, 40), (49, 46, 42, 41), (35, 53, 47, 29), (32, 50, 53, 35), (27, 45, 50, 32), (28, 46, 45, 27), (31, 49, 46, 28), (33, 51, 49, 31), (34, 33, 51, 52), (30, 34, 52, 48), (48, 37, 2, 30), (47, 29, 0, 36), (1, 0, 36)])
_uv = me_plane_010.uv_layers.new(name='UVMap')
_uv.uv.foreach_set('vector', [0.5423, 0.0, 0.5422, 0.0, 0.5618, 0.0, 0.5618, 0.0, 0.5422, 0.0, 0.5618, 0.0, 0.5618, 0.0, 0.5422, 0.0, 0.5618, 0.0, 0.5425, 0.0, 0.5425, 0.0, 0.5618, 0.0, 0.5618, 0.0, 0.5618, 0.0, 0.5618, 0.0, 0.5618, 0.0, 0.5618, 0.0, 0.5618, 0.0, 0.5425, 0.0, 0.5424, 0.0, 0.5618, 0.0, 0.5618, 0.0, 0.5424, 0.0, 0.5424, 0.0, 0.5618, 0.0, 0.5618, 0.0, 0.5424, 0.0, 0.5423, 0.0, 0.5618, 0.0, 0.5618, 0.0, 0.5423, 0.0, 0.5423, 0.0, 0.5618, 0.0, 0.5618, 0.0, 0.5423, 0.0, 0.5423, 0.0, 0.5618, 0.0, 0.5618, 0.0, 0.5618, 0.0, 0.5618, 0.0, 0.5618, 0.0, 0.5618, 0.0, 0.5618, 0.0, 0.5618, 0.0, 0.5618, 0.0, 0.5618, 0.0, 0.5618, 0.0, 0.5618, 0.0, 0.5618, 0.0, 0.5618, 0.0, 0.5618, 0.0, 0.5618, 0.0, 0.5618, 0.0, 0.5618, 0.0, 0.5618, 0.0, 0.5618, 0.0, 0.5618, 0.0, 0.5618, 0.0, 0.5618, 0.0, 0.5618, 0.0, 0.5618, 0.0, 0.5618, 0.0, 0.5618, 0.0, 0.5618, 0.0, 0.5618, 0.0, 0.5618, 0.0, 0.5618, 0.0, 0.5618, 0.0, 0.5618, 0.0, 0.5618, 0.0, 0.5618, 0.0, 0.5618, 0.0, 0.5618, 0.0, 0.5618, 0.0, 0.5618, 0.0, 0.5618, 0.0, 0.5618, 0.0, 0.5618, 0.0, 0.5618, 0.0, 0.5618, 0.0, 0.5618, 0.0, 0.5618, 0.0, 0.5618, 0.0, 0.5618, 0.0, 0.5618, 0.0, 0.5618, 0.0, 0.5618, 0.0, 0.5618, 0.0, 0.5618, 0.0, 0.5618, 0.0, 0.5618, 0.0, 0.5618, 0.0, 0.5618, 0.0, 0.5618, 0.0, 0.5618, 0.0, 0.5618, 0.0, 0.5618, 0.0, 0.5618, 0.0, 0.5618, 0.0, 0.5618, 0.0, 0.5618, 0.0, 0.5618, 0.0, 0.5618, 0.0, 0.5618, 0.0, 0.5618, 0.0, 0.5618, 0.0, 0.5618, 0.0, 0.5618, 0.0, 0.5618, 0.0, 0.5618, 0.0, 0.5618, 0.0, 0.5618, 0.0, 0.5618, 0.0, 0.5618, 0.0, 0.5618, 0.0, 0.5618, 0.0, 0.5618, 0.0, 0.5618, 0.0, 0.5618, 0.0, 0.5618, 0.0, 0.5618, 0.0, 0.5618, 0.0, 0.5618, 0.0, 0.5618, 0.0, 0.5618, 0.0, 0.5618, 0.0, 0.5618, 0.0, 0.5618, 0.0, 0.5618, 0.0, 0.5618, 0.0, 0.5618, 0.0, 0.5618, 0.0, 0.5618, 0.0, 0.5618, 0.0, 0.5618, 0.0, 0.5618, 0.0, 0.5618, 0.0, 0.5618, 0.0, 0.5618, 0.0, 0.5618, 0.0, 0.5618, 0.0, 0.5618, 0.0, 0.5618, 0.0, 0.5618, 0.0, 0.5618, 0.0, 0.5618, 0.0, 0.5618, 0.0, 0.5618, 0.0, 0.5618, 0.0, 0.5618, 0.0, 0.5618, 0.0, 0.5618, 0.0, 0.5618, 0.0, 0.5618, 0.0, 0.0, 0.0, 0.5618, 0.0, 0.5618, 0.0, 0.5618, 0.0, 0.0, 0.0, 0.5618, 0.0, 0.5425, 0.0, 0.0, 0.0, 0.5618, 0.0])
me_plane_010.materials.append(mat_material_005)
me_plane_010.use_remesh_fix_poles = True
me_plane_010.use_remesh_preserve_attributes = False
me_plane_010.update()
me_plane_011 = bpy.data.meshes.new('Plane.011')
me_plane_011.from_pydata([(0.01832, 0.09225, 0.2238), (-0.01846, 0.02586, 0.3142), (0.01154, 0.02318, -0.1726), (-0.02594, 0.02302, -0.1717), (0.01856, -0.01829, 0.4117), (-0.01848, -0.01829, 0.4111), (0.01486, -0.03365, -0.3772), (-0.02262, -0.03369, -0.3764), (-0.01852, -0.0266, 0.2839), (-0.01857, -0.03696, 0.1616), (-0.01904, -0.04428, 0.03471), (-0.02037, -0.05335, -0.09292), (-0.02205, -0.0454, -0.2376), (0.01537, -0.04541, -0.2385), (0.01699, -0.05343, -0.09369), (0.01823, -0.04436, 0.03458), (0.01862, -0.03696, 0.1622), (0.01859, -0.0266, 0.2845), (0.01862, -0.01458, 0.1137), (0.0176, -0.02811, 0.02118), (0.01859, 0.02453, 0.2947), (0.01155, 0.02096, -0.1615), (0.01547, -0.03272, -0.07779), (0.0186, -0.007462, 0.2411), (0.01354, -0.02152, -0.1923), (0.01279, -0.005004, -0.2878), (0.01857, -0.001227, 0.3492), (0.01862, -0.01458, 0.1137), (0.0176, -0.02811, 0.02118), (0.01832, 0.0912, 0.2031), (0.01155, 0.02096, -0.1615), (0.01547, -0.03272, -0.07779), (0.0186, -0.007462, 0.2411), (0.01354, -0.02152, -0.1923), (0.01279, -0.005004, -0.2878), (0.01857, -0.001227, 0.3492), (-0.01872, 0.09225, 0.2233), (-0.0255, 0.02302, -0.1717), (-0.01848, -0.01829, 0.4111), (-0.02219, -0.03369, -0.3764), (-0.02169, -0.0454, -0.2376), (-0.02008, -0.05335, -0.09291), (-0.01882, -0.04428, 0.03471), (-0.01842, -0.03696, 0.1616), (-0.01845, -0.0266, 0.2839), (-0.01842, -0.01456, 0.1132), (-0.01947, -0.02801, 0.02164), (-0.01872, 0.09121, 0.2026), (-0.0255, 0.02081, -0.1605), (-0.02159, -0.03267, -0.07681), (-0.01844, -0.007461, 0.2405), (-0.02351, -0.02157, -0.1913), (-0.02425, -0.005121, -0.2868), (-0.01847, -0.001227, 0.3485)], [], [(12, 7, 6, 13), (3, 2, 6, 7), (0, 1, 5, 4), (2, 21, 25, 24, 13, 6), (5, 8, 17, 4), (8, 9, 16, 17), (9, 10, 15, 16), (10, 11, 14, 15), (11, 12, 13, 14), (19, 18, 16, 15), (23, 26, 20, 0, 4, 17), (18, 23, 17, 16), (24, 22, 14, 13), (22, 19, 15, 14), (22, 24, 33, 31), (26, 23, 32, 35), (21, 25, 34, 30), (18, 19, 28, 27), (19, 22, 31, 28), (23, 18, 27, 32), (20, 26, 35, 29), (25, 24, 33, 34), (37, 48, 52, 51, 40, 39), (46, 45, 43, 42), (50, 53, 47, 36, 38, 44), (45, 50, 44, 43), (51, 49, 41, 40), (49, 46, 42, 41), (35, 53, 47, 29), (32, 50, 53, 35), (27, 45, 50, 32), (28, 46, 45, 27), (31, 49, 46, 28), (33, 51, 49, 31), (34, 33, 51, 52), (30, 34, 52, 48), (48, 37, 2, 30), (47, 29, 0, 36), (1, 0, 36)])
_uv = me_plane_011.uv_layers.new(name='UVMap')
_uv.uv.foreach_set('vector', [0.5423, 0.0, 0.5422, 0.0, 0.5618, 0.0, 0.5618, 0.0, 0.5422, 0.0, 0.5618, 0.0, 0.5618, 0.0, 0.5422, 0.0, 0.5618, 0.0, 0.5425, 0.0, 0.5425, 0.0, 0.5618, 0.0, 0.5618, 0.0, 0.5618, 0.0, 0.5618, 0.0, 0.5618, 0.0, 0.5618, 0.0, 0.5618, 0.0, 0.5425, 0.0, 0.5424, 0.0, 0.5618, 0.0, 0.5618, 0.0, 0.5424, 0.0, 0.5424, 0.0, 0.5618, 0.0, 0.5618, 0.0, 0.5424, 0.0, 0.5423, 0.0, 0.5618, 0.0, 0.5618, 0.0, 0.5423, 0.0, 0.5423, 0.0, 0.5618, 0.0, 0.5618, 0.0, 0.5423, 0.0, 0.5423, 0.0, 0.5618, 0.0, 0.5618, 0.0, 0.5618, 0.0, 0.5618, 0.0, 0.5618, 0.0, 0.5618, 0.0, 0.5618, 0.0, 0.5618, 0.0, 0.5618, 0.0, 0.5618, 0.0, 0.5618, 0.0, 0.5618, 0.0, 0.5618, 0.0, 0.5618, 0.0, 0.5618, 0.0, 0.5618, 0.0, 0.5618, 0.0, 0.5618, 0.0, 0.5618, 0.0, 0.5618, 0.0, 0.5618, 0.0, 0.5618, 0.0, 0.5618, 0.0, 0.5618, 0.0, 0.5618, 0.0, 0.5618, 0.0, 0.5618, 0.0, 0.5618, 0.0, 0.5618, 0.0, 0.5618, 0.0, 0.5618, 0.0, 0.5618, 0.0, 0.5618, 0.0, 0.5618, 0.0, 0.5618, 0.0, 0.5618, 0.0, 0.5618, 0.0, 0.5618, 0.0, 0.5618, 0.0, 0.5618, 0.0, 0.5618, 0.0, 0.5618, 0.0, 0.5618, 0.0, 0.5618, 0.0, 0.5618, 0.0, 0.5618, 0.0, 0.5618, 0.0, 0.5618, 0.0, 0.5618, 0.0, 0.5618, 0.0, 0.5618, 0.0, 0.5618, 0.0, 0.5618, 0.0, 0.5618, 0.0, 0.5618, 0.0, 0.5618, 0.0, 0.5618, 0.0, 0.5618, 0.0, 0.5618, 0.0, 0.5618, 0.0, 0.5618, 0.0, 0.5618, 0.0, 0.5618, 0.0, 0.5618, 0.0, 0.5618, 0.0, 0.5618, 0.0, 0.5618, 0.0, 0.5618, 0.0, 0.5618, 0.0, 0.5618, 0.0, 0.5618, 0.0, 0.5618, 0.0, 0.5618, 0.0, 0.5618, 0.0, 0.5618, 0.0, 0.5618, 0.0, 0.5618, 0.0, 0.5618, 0.0, 0.5618, 0.0, 0.5618, 0.0, 0.5618, 0.0, 0.5618, 0.0, 0.5618, 0.0, 0.5618, 0.0, 0.5618, 0.0, 0.5618, 0.0, 0.5618, 0.0, 0.5618, 0.0, 0.5618, 0.0, 0.5618, 0.0, 0.5618, 0.0, 0.5618, 0.0, 0.5618, 0.0, 0.5618, 0.0, 0.5618, 0.0, 0.5618, 0.0, 0.5618, 0.0, 0.5618, 0.0, 0.5618, 0.0, 0.5618, 0.0, 0.5618, 0.0, 0.5618, 0.0, 0.5618, 0.0, 0.5618, 0.0, 0.5618, 0.0, 0.5618, 0.0, 0.5618, 0.0, 0.5618, 0.0, 0.5618, 0.0, 0.5618, 0.0, 0.5618, 0.0, 0.5618, 0.0, 0.5618, 0.0, 0.5618, 0.0, 0.5618, 0.0, 0.5618, 0.0, 0.5618, 0.0, 0.5618, 0.0, 0.0, 0.0, 0.5618, 0.0, 0.5618, 0.0, 0.5618, 0.0, 0.0, 0.0, 0.5618, 0.0, 0.5425, 0.0, 0.0, 0.0, 0.5618, 0.0])
me_plane_011.materials.append(mat_material_005)
me_plane_011.use_remesh_fix_poles = True
me_plane_011.use_remesh_preserve_attributes = False
me_plane_011.update()
me_plane_013 = bpy.data.meshes.new('Plane.013')
me_plane_013.from_pydata([(0.01832, 0.09225, 0.2238), (-0.01846, 0.02586, 0.3142), (0.01154, 0.02318, -0.1726), (-0.02594, 0.02302, -0.1717), (0.01856, -0.01829, 0.4117), (-0.01848, -0.01829, 0.4111), (0.01486, -0.03365, -0.3772), (-0.02262, -0.03369, -0.3764), (-0.01852, -0.0266, 0.2839), (-0.01857, -0.03696, 0.1616), (-0.01904, -0.04428, 0.03471), (-0.02037, -0.05335, -0.09292), (-0.02205, -0.0454, -0.2376), (0.01537, -0.04541, -0.2385), (0.01699, -0.05343, -0.09369), (0.01823, -0.04436, 0.03458), (0.01862, -0.03696, 0.1622), (0.01859, -0.0266, 0.2845), (0.01862, -0.01458, 0.1137), (0.0176, -0.02811, 0.02118), (0.01859, 0.02453, 0.2947), (0.01155, 0.02096, -0.1615), (0.01547, -0.03272, -0.07779), (0.0186, -0.007462, 0.2411), (0.01354, -0.02152, -0.1923), (0.01279, -0.005004, -0.2878), (0.01857, -0.001227, 0.3492), (0.01862, -0.01458, 0.1137), (0.0176, -0.02811, 0.02118), (0.01832, 0.0912, 0.2031), (0.01155, 0.02096, -0.1615), (0.01547, -0.03272, -0.07779), (0.0186, -0.007462, 0.2411), (0.01354, -0.02152, -0.1923), (0.01279, -0.005004, -0.2878), (0.01857, -0.001227, 0.3492), (-0.01872, 0.09225, 0.2233), (-0.0255, 0.02302, -0.1717), (-0.01848, -0.01829, 0.4111), (-0.02219, -0.03369, -0.3764), (-0.02169, -0.0454, -0.2376), (-0.02008, -0.05335, -0.09291), (-0.01882, -0.04428, 0.03471), (-0.01842, -0.03696, 0.1616), (-0.01845, -0.0266, 0.2839), (-0.01842, -0.01456, 0.1132), (-0.01947, -0.02801, 0.02164), (-0.01872, 0.09121, 0.2026), (-0.0255, 0.02081, -0.1605), (-0.02159, -0.03267, -0.07681), (-0.01844, -0.007461, 0.2405), (-0.02351, -0.02157, -0.1913), (-0.02425, -0.005121, -0.2868), (-0.01847, -0.001227, 0.3485)], [], [(12, 7, 6, 13), (3, 2, 6, 7), (0, 1, 5, 4), (2, 21, 25, 24, 13, 6), (5, 8, 17, 4), (8, 9, 16, 17), (9, 10, 15, 16), (10, 11, 14, 15), (11, 12, 13, 14), (19, 18, 16, 15), (23, 26, 20, 0, 4, 17), (18, 23, 17, 16), (24, 22, 14, 13), (22, 19, 15, 14), (22, 24, 33, 31), (26, 23, 32, 35), (21, 25, 34, 30), (18, 19, 28, 27), (19, 22, 31, 28), (23, 18, 27, 32), (20, 26, 35, 29), (25, 24, 33, 34), (37, 48, 52, 51, 40, 39), (46, 45, 43, 42), (50, 53, 47, 36, 38, 44), (45, 50, 44, 43), (51, 49, 41, 40), (49, 46, 42, 41), (35, 53, 47, 29), (32, 50, 53, 35), (27, 45, 50, 32), (28, 46, 45, 27), (31, 49, 46, 28), (33, 51, 49, 31), (34, 33, 51, 52), (30, 34, 52, 48), (48, 37, 2, 30), (47, 29, 0, 36), (1, 0, 36)])
_uv = me_plane_013.uv_layers.new(name='UVMap')
_uv.uv.foreach_set('vector', [0.5423, 0.0, 0.5422, 0.0, 0.5618, 0.0, 0.5618, 0.0, 0.5422, 0.0, 0.5618, 0.0, 0.5618, 0.0, 0.5422, 0.0, 0.5618, 0.0, 0.5425, 0.0, 0.5425, 0.0, 0.5618, 0.0, 0.5618, 0.0, 0.5618, 0.0, 0.5618, 0.0, 0.5618, 0.0, 0.5618, 0.0, 0.5618, 0.0, 0.5425, 0.0, 0.5424, 0.0, 0.5618, 0.0, 0.5618, 0.0, 0.5424, 0.0, 0.5424, 0.0, 0.5618, 0.0, 0.5618, 0.0, 0.5424, 0.0, 0.5423, 0.0, 0.5618, 0.0, 0.5618, 0.0, 0.5423, 0.0, 0.5423, 0.0, 0.5618, 0.0, 0.5618, 0.0, 0.5423, 0.0, 0.5423, 0.0, 0.5618, 0.0, 0.5618, 0.0, 0.5618, 0.0, 0.5618, 0.0, 0.5618, 0.0, 0.5618, 0.0, 0.5618, 0.0, 0.5618, 0.0, 0.5618, 0.0, 0.5618, 0.0, 0.5618, 0.0, 0.5618, 0.0, 0.5618, 0.0, 0.5618, 0.0, 0.5618, 0.0, 0.5618, 0.0, 0.5618, 0.0, 0.5618, 0.0, 0.5618, 0.0, 0.5618, 0.0, 0.5618, 0.0, 0.5618, 0.0, 0.5618, 0.0, 0.5618, 0.0, 0.5618, 0.0, 0.5618, 0.0, 0.5618, 0.0, 0.5618, 0.0, 0.5618, 0.0, 0.5618, 0.0, 0.5618, 0.0, 0.5618, 0.0, 0.5618, 0.0, 0.5618, 0.0, 0.5618, 0.0, 0.5618, 0.0, 0.5618, 0.0, 0.5618, 0.0, 0.5618, 0.0, 0.5618, 0.0, 0.5618, 0.0, 0.5618, 0.0, 0.5618, 0.0, 0.5618, 0.0, 0.5618, 0.0, 0.5618, 0.0, 0.5618, 0.0, 0.5618, 0.0, 0.5618, 0.0, 0.5618, 0.0, 0.5618, 0.0, 0.5618, 0.0, 0.5618, 0.0, 0.5618, 0.0, 0.5618, 0.0, 0.5618, 0.0, 0.5618, 0.0, 0.5618, 0.0, 0.5618, 0.0, 0.5618, 0.0, 0.5618, 0.0, 0.5618, 0.0, 0.5618, 0.0, 0.5618, 0.0, 0.5618, 0.0, 0.5618, 0.0, 0.5618, 0.0, 0.5618, 0.0, 0.5618, 0.0, 0.5618, 0.0, 0.5618, 0.0, 0.5618, 0.0, 0.5618, 0.0, 0.5618, 0.0, 0.5618, 0.0, 0.5618, 0.0, 0.5618, 0.0, 0.5618, 0.0, 0.5618, 0.0, 0.5618, 0.0, 0.5618, 0.0, 0.5618, 0.0, 0.5618, 0.0, 0.5618, 0.0, 0.5618, 0.0, 0.5618, 0.0, 0.5618, 0.0, 0.5618, 0.0, 0.5618, 0.0, 0.5618, 0.0, 0.5618, 0.0, 0.5618, 0.0, 0.5618, 0.0, 0.5618, 0.0, 0.5618, 0.0, 0.5618, 0.0, 0.5618, 0.0, 0.5618, 0.0, 0.5618, 0.0, 0.5618, 0.0, 0.5618, 0.0, 0.5618, 0.0, 0.5618, 0.0, 0.5618, 0.0, 0.5618, 0.0, 0.5618, 0.0, 0.5618, 0.0, 0.5618, 0.0, 0.5618, 0.0, 0.5618, 0.0, 0.5618, 0.0, 0.5618, 0.0, 0.5618, 0.0, 0.5618, 0.0, 0.5618, 0.0, 0.5618, 0.0, 0.5618, 0.0, 0.5618, 0.0, 0.0, 0.0, 0.5618, 0.0, 0.5618, 0.0, 0.5618, 0.0, 0.0, 0.0, 0.5618, 0.0, 0.5425, 0.0, 0.0, 0.0, 0.5618, 0.0])
me_plane_013.materials.append(mat_material_005)
me_plane_013.use_remesh_fix_poles = True
me_plane_013.use_remesh_preserve_attributes = False
me_plane_013.update()

# ---- objects
ob_plane_001 = bpy.data.objects.new('Plane.001', me_plane_001)
ob_plane_003 = bpy.data.objects.new('Plane.003', me_plane_003)
ob_plane_004 = bpy.data.objects.new('Plane.004', me_plane_004)
ob_plane_006 = bpy.data.objects.new('Plane.006', me_plane_006)
ob_plane_002 = bpy.data.objects.new('Plane.002', me_plane_007)
ob_plane_005 = bpy.data.objects.new('Plane.005', me_plane_008)
ob_plane_007 = bpy.data.objects.new('Plane.007', me_plane_009)
ob_plane_008 = bpy.data.objects.new('Plane.008', me_plane_010)
ob_plane_009 = bpy.data.objects.new('Plane.009', me_plane_011)
ob_plane_010 = bpy.data.objects.new('Plane.010', me_plane_013)

# ---- transforms, parenting, visibility, modifiers, constraints
ob_plane_001.location = (0.0, -1.499, 0.0)
ob_plane_001.scale = (0.5779, 0.4111, 0.7061)
ob_plane_003.location = (0.0, -1.499, 0.0)
ob_plane_003.scale = (0.5779, 0.4111, 0.7061)
ob_plane_004.location = (0.08268, -1.906, 0.9067)
ob_plane_004.rotation_euler = (0.0, -0.0, 0.05517)
ob_plane_004.scale = (0.5779, 0.4111, 0.7061)
_m = ob_plane_004.modifiers.new('Subdivision', 'SUBSURF')
_m.levels = 2
ob_plane_006.location = (0.06784, -3.359, 0.0)
ob_plane_006.scale = (0.5779, 0.4111, 0.7061)
ob_plane_002.location = (0.08268, -1.91, 0.9067)
ob_plane_002.rotation_euler = (0.0, -0.0, 0.05517)
ob_plane_002.scale = (0.5779, 0.4111, 0.7061)
ob_plane_005.location = (-0.05773, -1.884, 0.9098)
ob_plane_005.rotation_euler = (-2.687e-07, -3.142, 2.029e-14)
ob_plane_005.scale = (0.5779, 0.4111, 0.7061)
_m = ob_plane_005.modifiers.new('Subdivision', 'SUBSURF')
_m.levels = 2
ob_plane_007.location = (-0.5648, -1.908, 1.652)
ob_plane_007.rotation_euler = (-1.761, 1.565, -1.771)
ob_plane_007.scale = (0.5772, 0.4111, 0.07034)
ob_plane_008.location = (-0.5648, -1.908, 0.08013)
ob_plane_008.rotation_euler = (-1.761, 1.565, -1.771)
ob_plane_008.scale = (0.5772, 0.4111, 0.07034)
ob_plane_009.location = (0.5659, -1.908, 0.08013)
ob_plane_009.rotation_euler = (-1.761, -1.565, 1.771)
ob_plane_009.scale = (-0.5772, 0.4111, 0.07034)
ob_plane_010.location = (0.5648, -1.908, 1.652)
ob_plane_010.rotation_euler = (-1.761, -1.565, 1.771)
ob_plane_010.scale = (-0.5772, 0.4111, 0.07034)

# ---- collection membership
col_collection.objects.link(ob_plane_001)
col_collection.objects.link(ob_plane_003)
col_collection.objects.link(ob_plane_004)
col_collection.objects.link(ob_plane_006)
col_collection.objects.link(ob_plane_002)
col_collection.objects.link(ob_plane_005)
col_collection.objects.link(ob_plane_007)
col_collection.objects.link(ob_plane_008)
col_collection.objects.link(ob_plane_009)
col_collection.objects.link(ob_plane_010)

# ---- scene / render settings (as saved in the file)
scene.frame_start = 1; scene.frame_end = 250; scene.frame_set(1)
scene.render.engine = 'BLENDER_EEVEE_NEXT'
scene.cycles.sampling_pattern = 'TABULATED_SOBOL'
scene.cycles.use_light_tree = False
scene.view_settings.view_transform = 'Filmic'
bpy.context.view_layer.update()

# ---- added for rendering (the .blend has no active camera and no usable light): camera, sun
cam_auto = bpy.data.cameras.new('AutoCamera')
cam_auto.lens = 50.0
cam_auto.sensor_width = 36.0
cam_auto.clip_end = 1000.0
ob_auto_camera = bpy.data.objects.new('AutoCamera', cam_auto)
scene.collection.objects.link(ob_auto_camera)
ob_auto_camera.location = (2.07912, -4.00367, 2.51949)
ob_auto_camera.rotation_euler = (1.09748, -7.21219e-08, 0.694738)
scene.camera = ob_auto_camera
light_auto_sun = bpy.data.lights.new('AutoSun', 'SUN')
light_auto_sun.energy = 3.0
light_auto_sun.angle = 0.0523599
ob_auto_sun = bpy.data.objects.new('AutoSun', light_auto_sun)
scene.collection.objects.link(ob_auto_sun)
ob_auto_sun.rotation_euler = (0.872665, 0.174533, 0.523599)
bpy.context.view_layer.update()
